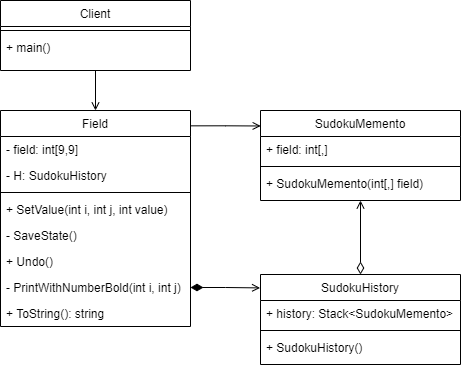

The diagram above was exported from draw.io. Its source (the exported page's mxGraphModel, read from the mxfile embedded in the PNG):
<mxGraphModel dx="1038" dy="660" grid="1" gridSize="10" guides="1" tooltips="1" connect="1" arrows="1" fold="1" page="1" pageScale="1" pageWidth="827" pageHeight="1169" math="0" shadow="0">
  <root>
    <mxCell id="WIyWlLk6GJQsqaUBKTNV-0" />
    <mxCell id="WIyWlLk6GJQsqaUBKTNV-1" parent="WIyWlLk6GJQsqaUBKTNV-0" />
    <mxCell id="zkfFHV4jXpPFQw0GAbJ--0" value="Field" style="swimlane;fontStyle=0;align=center;verticalAlign=top;childLayout=stackLayout;horizontal=1;startSize=26;horizontalStack=0;resizeParent=1;resizeLast=0;collapsible=1;marginBottom=0;rounded=0;shadow=0;strokeWidth=1;" parent="WIyWlLk6GJQsqaUBKTNV-1" vertex="1">
      <mxGeometry x="80" y="120" width="190" height="216" as="geometry">
        <mxRectangle x="230" y="140" width="160" height="26" as="alternateBounds" />
      </mxGeometry>
    </mxCell>
    <mxCell id="zkfFHV4jXpPFQw0GAbJ--1" value="- field: int[9,9]" style="text;align=left;verticalAlign=top;spacingLeft=4;spacingRight=4;overflow=hidden;rotatable=0;points=[[0,0.5],[1,0.5]];portConstraint=eastwest;" parent="zkfFHV4jXpPFQw0GAbJ--0" vertex="1">
      <mxGeometry y="26" width="190" height="26" as="geometry" />
    </mxCell>
    <mxCell id="zkfFHV4jXpPFQw0GAbJ--2" value="- H: SudokuHistory" style="text;align=left;verticalAlign=top;spacingLeft=4;spacingRight=4;overflow=hidden;rotatable=0;points=[[0,0.5],[1,0.5]];portConstraint=eastwest;rounded=0;shadow=0;html=0;" parent="zkfFHV4jXpPFQw0GAbJ--0" vertex="1">
      <mxGeometry y="52" width="190" height="26" as="geometry" />
    </mxCell>
    <mxCell id="zkfFHV4jXpPFQw0GAbJ--4" value="" style="line;html=1;strokeWidth=1;align=left;verticalAlign=middle;spacingTop=-1;spacingLeft=3;spacingRight=3;rotatable=0;labelPosition=right;points=[];portConstraint=eastwest;" parent="zkfFHV4jXpPFQw0GAbJ--0" vertex="1">
      <mxGeometry y="78" width="190" height="8" as="geometry" />
    </mxCell>
    <mxCell id="zkfFHV4jXpPFQw0GAbJ--5" value="+ SetValue(int i, int j, int value)" style="text;align=left;verticalAlign=top;spacingLeft=4;spacingRight=4;overflow=hidden;rotatable=0;points=[[0,0.5],[1,0.5]];portConstraint=eastwest;" parent="zkfFHV4jXpPFQw0GAbJ--0" vertex="1">
      <mxGeometry y="86" width="190" height="26" as="geometry" />
    </mxCell>
    <mxCell id="BON4vxUGeZwUGYCeVBVQ-0" value="- SaveState()" style="text;align=left;verticalAlign=top;spacingLeft=4;spacingRight=4;overflow=hidden;rotatable=0;points=[[0,0.5],[1,0.5]];portConstraint=eastwest;" parent="zkfFHV4jXpPFQw0GAbJ--0" vertex="1">
      <mxGeometry y="112" width="190" height="26" as="geometry" />
    </mxCell>
    <mxCell id="BON4vxUGeZwUGYCeVBVQ-1" value="+ Undo()" style="text;align=left;verticalAlign=top;spacingLeft=4;spacingRight=4;overflow=hidden;rotatable=0;points=[[0,0.5],[1,0.5]];portConstraint=eastwest;" parent="zkfFHV4jXpPFQw0GAbJ--0" vertex="1">
      <mxGeometry y="138" width="190" height="26" as="geometry" />
    </mxCell>
    <mxCell id="BON4vxUGeZwUGYCeVBVQ-2" value="- PrintWithNumberBold(int i, int j)" style="text;align=left;verticalAlign=top;spacingLeft=4;spacingRight=4;overflow=hidden;rotatable=0;points=[[0,0.5],[1,0.5]];portConstraint=eastwest;" parent="zkfFHV4jXpPFQw0GAbJ--0" vertex="1">
      <mxGeometry y="164" width="190" height="26" as="geometry" />
    </mxCell>
    <mxCell id="BON4vxUGeZwUGYCeVBVQ-3" value="+ ToString(): string" style="text;align=left;verticalAlign=top;spacingLeft=4;spacingRight=4;overflow=hidden;rotatable=0;points=[[0,0.5],[1,0.5]];portConstraint=eastwest;" parent="zkfFHV4jXpPFQw0GAbJ--0" vertex="1">
      <mxGeometry y="190" width="190" height="26" as="geometry" />
    </mxCell>
    <mxCell id="zkfFHV4jXpPFQw0GAbJ--6" value="SudokuMemento" style="swimlane;fontStyle=0;align=center;verticalAlign=top;childLayout=stackLayout;horizontal=1;startSize=26;horizontalStack=0;resizeParent=1;resizeLast=0;collapsible=1;marginBottom=0;rounded=0;shadow=0;strokeWidth=1;" parent="WIyWlLk6GJQsqaUBKTNV-1" vertex="1">
      <mxGeometry x="340" y="120" width="200" height="90" as="geometry">
        <mxRectangle x="130" y="380" width="160" height="26" as="alternateBounds" />
      </mxGeometry>
    </mxCell>
    <mxCell id="zkfFHV4jXpPFQw0GAbJ--7" value="+ field: int[,] " style="text;align=left;verticalAlign=top;spacingLeft=4;spacingRight=4;overflow=hidden;rotatable=0;points=[[0,0.5],[1,0.5]];portConstraint=eastwest;" parent="zkfFHV4jXpPFQw0GAbJ--6" vertex="1">
      <mxGeometry y="26" width="200" height="26" as="geometry" />
    </mxCell>
    <mxCell id="zkfFHV4jXpPFQw0GAbJ--9" value="" style="line;html=1;strokeWidth=1;align=left;verticalAlign=middle;spacingTop=-1;spacingLeft=3;spacingRight=3;rotatable=0;labelPosition=right;points=[];portConstraint=eastwest;" parent="zkfFHV4jXpPFQw0GAbJ--6" vertex="1">
      <mxGeometry y="52" width="200" height="8" as="geometry" />
    </mxCell>
    <mxCell id="zkfFHV4jXpPFQw0GAbJ--10" value="+ SudokuMemento(int[,] field)" style="text;align=left;verticalAlign=top;spacingLeft=4;spacingRight=4;overflow=hidden;rotatable=0;points=[[0,0.5],[1,0.5]];portConstraint=eastwest;fontStyle=0" parent="zkfFHV4jXpPFQw0GAbJ--6" vertex="1">
      <mxGeometry y="60" width="200" height="26" as="geometry" />
    </mxCell>
    <mxCell id="BON4vxUGeZwUGYCeVBVQ-15" style="edgeStyle=orthogonalEdgeStyle;rounded=0;orthogonalLoop=1;jettySize=auto;html=1;exitX=0.5;exitY=0;exitDx=0;exitDy=0;entryX=0.5;entryY=1;entryDx=0;entryDy=0;startArrow=diamondThin;startFill=0;endArrow=open;endFill=0;startSize=10;endSize=6;sourcePerimeterSpacing=6;targetPerimeterSpacing=6;" parent="WIyWlLk6GJQsqaUBKTNV-1" source="BON4vxUGeZwUGYCeVBVQ-5" target="zkfFHV4jXpPFQw0GAbJ--6" edge="1">
      <mxGeometry relative="1" as="geometry" />
    </mxCell>
    <mxCell id="BON4vxUGeZwUGYCeVBVQ-5" value="SudokuHistory" style="swimlane;fontStyle=0;align=center;verticalAlign=top;childLayout=stackLayout;horizontal=1;startSize=26;horizontalStack=0;resizeParent=1;resizeLast=0;collapsible=1;marginBottom=0;rounded=0;shadow=0;strokeWidth=1;" parent="WIyWlLk6GJQsqaUBKTNV-1" vertex="1">
      <mxGeometry x="340" y="284" width="200" height="90" as="geometry">
        <mxRectangle x="130" y="380" width="160" height="26" as="alternateBounds" />
      </mxGeometry>
    </mxCell>
    <mxCell id="BON4vxUGeZwUGYCeVBVQ-6" value="+ history: Stack&lt;SudokuMemento&gt;" style="text;align=left;verticalAlign=top;spacingLeft=4;spacingRight=4;overflow=hidden;rotatable=0;points=[[0,0.5],[1,0.5]];portConstraint=eastwest;" parent="BON4vxUGeZwUGYCeVBVQ-5" vertex="1">
      <mxGeometry y="26" width="200" height="26" as="geometry" />
    </mxCell>
    <mxCell id="BON4vxUGeZwUGYCeVBVQ-7" value="" style="line;html=1;strokeWidth=1;align=left;verticalAlign=middle;spacingTop=-1;spacingLeft=3;spacingRight=3;rotatable=0;labelPosition=right;points=[];portConstraint=eastwest;" parent="BON4vxUGeZwUGYCeVBVQ-5" vertex="1">
      <mxGeometry y="52" width="200" height="8" as="geometry" />
    </mxCell>
    <mxCell id="BON4vxUGeZwUGYCeVBVQ-8" value="+ SudokuHistory()" style="text;align=left;verticalAlign=top;spacingLeft=4;spacingRight=4;overflow=hidden;rotatable=0;points=[[0,0.5],[1,0.5]];portConstraint=eastwest;fontStyle=0" parent="BON4vxUGeZwUGYCeVBVQ-5" vertex="1">
      <mxGeometry y="60" width="200" height="26" as="geometry" />
    </mxCell>
    <mxCell id="BON4vxUGeZwUGYCeVBVQ-13" style="edgeStyle=orthogonalEdgeStyle;rounded=0;orthogonalLoop=1;jettySize=auto;html=1;entryX=0.5;entryY=0;entryDx=0;entryDy=0;endArrow=open;endFill=0;" parent="WIyWlLk6GJQsqaUBKTNV-1" source="BON4vxUGeZwUGYCeVBVQ-9" target="zkfFHV4jXpPFQw0GAbJ--0" edge="1">
      <mxGeometry relative="1" as="geometry" />
    </mxCell>
    <mxCell id="BON4vxUGeZwUGYCeVBVQ-9" value="Client" style="swimlane;fontStyle=0;align=center;verticalAlign=top;childLayout=stackLayout;horizontal=1;startSize=26;horizontalStack=0;resizeParent=1;resizeLast=0;collapsible=1;marginBottom=0;rounded=0;shadow=0;strokeWidth=1;" parent="WIyWlLk6GJQsqaUBKTNV-1" vertex="1">
      <mxGeometry x="80" y="10" width="190" height="70" as="geometry">
        <mxRectangle x="130" y="380" width="160" height="26" as="alternateBounds" />
      </mxGeometry>
    </mxCell>
    <mxCell id="BON4vxUGeZwUGYCeVBVQ-11" value="" style="line;html=1;strokeWidth=1;align=left;verticalAlign=middle;spacingTop=-1;spacingLeft=3;spacingRight=3;rotatable=0;labelPosition=right;points=[];portConstraint=eastwest;" parent="BON4vxUGeZwUGYCeVBVQ-9" vertex="1">
      <mxGeometry y="26" width="190" height="8" as="geometry" />
    </mxCell>
    <mxCell id="BON4vxUGeZwUGYCeVBVQ-12" value="+ main()" style="text;align=left;verticalAlign=top;spacingLeft=4;spacingRight=4;overflow=hidden;rotatable=0;points=[[0,0.5],[1,0.5]];portConstraint=eastwest;fontStyle=0" parent="BON4vxUGeZwUGYCeVBVQ-9" vertex="1">
      <mxGeometry y="34" width="190" height="26" as="geometry" />
    </mxCell>
    <mxCell id="BON4vxUGeZwUGYCeVBVQ-14" style="edgeStyle=orthogonalEdgeStyle;rounded=0;orthogonalLoop=1;jettySize=auto;html=1;exitX=1;exitY=0.5;exitDx=0;exitDy=0;entryX=-0.002;entryY=0.149;entryDx=0;entryDy=0;entryPerimeter=0;endArrow=open;endFill=0;startArrow=diamondThin;startFill=1;sourcePerimeterSpacing=6;targetPerimeterSpacing=6;endSize=6;startSize=10;" parent="WIyWlLk6GJQsqaUBKTNV-1" source="BON4vxUGeZwUGYCeVBVQ-2" target="BON4vxUGeZwUGYCeVBVQ-5" edge="1">
      <mxGeometry relative="1" as="geometry" />
    </mxCell>
    <mxCell id="BON4vxUGeZwUGYCeVBVQ-16" style="edgeStyle=orthogonalEdgeStyle;rounded=0;orthogonalLoop=1;jettySize=auto;html=1;entryX=0.001;entryY=0.172;entryDx=0;entryDy=0;entryPerimeter=0;startArrow=none;startFill=0;endArrow=open;endFill=0;startSize=10;endSize=6;sourcePerimeterSpacing=6;targetPerimeterSpacing=6;exitX=1.004;exitY=0.071;exitDx=0;exitDy=0;exitPerimeter=0;" parent="WIyWlLk6GJQsqaUBKTNV-1" source="zkfFHV4jXpPFQw0GAbJ--0" target="zkfFHV4jXpPFQw0GAbJ--6" edge="1">
      <mxGeometry relative="1" as="geometry" />
    </mxCell>
  </root>
</mxGraphModel>